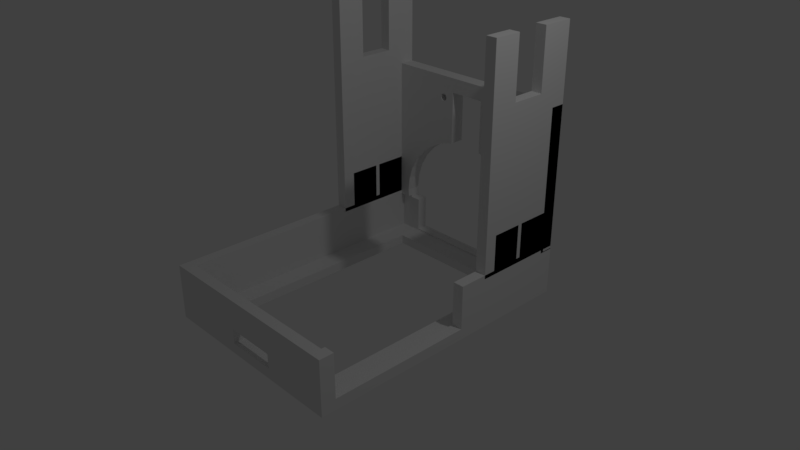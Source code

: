# Source: PiHolderSideCameraWLEDs.blend  (saved by Blender 2.79.0; exported with 4.5.12 LTS)
import bpy
from mathutils import Matrix  # noqa: F401  (used for matrix-valued properties, if any)

bpy.ops.wm.read_factory_settings(use_empty=True)
scene = bpy.context.scene
scene.name = 'Scene'

# ---- collections
col_collection_1 = bpy.data.collections.new('Collection 1'); scene.collection.children.link(col_collection_1)

# ---- world
world_world = bpy.data.worlds.new('World'); scene.world = world_world
world_world.color = (0.05088, 0.05088, 0.05088)
world_world.use_sun_shadow = False
world_world.sun_shadow_jitter_overblur = 0.0
world_world.cycles.sampling_method = 'MANUAL'

# ---- cameras
cam_camera = bpy.data.cameras.new('Camera')
cam_camera.clip_end = 100.0
cam_camera.lens = 35.0
cam_camera.sensor_width = 32.0
cam_camera.sensor_height = 18.0
cam_camera.ortho_scale = 7.314
cam_camera.dof.focus_distance = 0.0
cam_camera.dof.aperture_fstop = 128.0

# ---- lights
light_lamp = bpy.data.lights.new('Lamp', 'POINT')
light_lamp.transmission_factor = 0.0
light_lamp.cutoff_distance = 30.0
light_lamp.energy = 100.0
light_lamp.shadow_buffer_clip_start = 1.001
light_lamp.shadow_soft_size = 0.1
light_lamp.shadow_maximum_resolution = 0.006
light_lamp.use_absolute_resolution = True

# ---- meshes
me_cube_018 = bpy.data.meshes.new('Cube.018')
me_cube_018.from_pydata([(-1.0, -1.0, -1.0), (-1.0, -1.0, 1.0), (-1.0, 1.0, -1.0), (-1.0, 1.0, 1.0), (1.0, -1.0, -1.0), (1.0, -1.0, 1.0), (1.0, 1.0, -1.0), (1.0, 1.0, 1.0), (-36.33, 0.6905, -1.03), (-36.33, 0.6905, 0.3035), (-36.33, 0.9982, -1.03), (-36.33, 0.9982, 0.3035), (1.0, 0.6905, -1.03), (1.0, 0.6905, 0.3035), (1.0, 0.9982, -1.03), (1.0, 0.9982, 0.3035), (-1.0, -0.7405, -0.9696), (-1.0, -0.7405, -0.6363), (1.0, -0.7405, -0.9696), (1.0, -0.7405, -0.6363), (-36.33, -0.7405, -0.9696), (-36.33, -0.7405, -0.6363), (-34.33, -0.7405, -0.9696), (-34.33, -0.7405, -0.6363), (-34.33, -4.765, -1.382), (-34.33, 0.773, -1.382), (-1.0, -4.765, -1.382), (-1.0, 0.773, -1.382), (-36.33, -4.996, -1.468), (-36.33, 1.004, -1.468), (1.0, -4.996, -1.468), (1.0, 1.004, -1.468), (-3.521, 0.773, -1.368), (-3.521, 1.004, -1.368), (-30.19, 0.773, -1.368), (-30.19, 1.004, -1.368), (1.0, -1.61, -1.368), (-1.0, -1.61, -1.368), (1.0, -4.687, -1.368), (-1.0, -4.687, -1.368), (1.0, -1.61, -1.067), (-1.0, -1.61, -1.026), (-21.22, -4.765, -1.371), (-21.22, -4.996, -1.371), (-21.22, -4.765, -1.238), (-21.22, -4.996, -1.238), (-11.89, -4.765, -1.371), (-11.89, -4.996, -1.371), (-11.89, -4.765, -1.238), (-11.89, -4.996, -1.238), (1.0, -1.61, -0.9642), (1.0, -0.7429, -0.9642), (-36.33, -2.494, -0.9642), (-34.33, -4.765, -0.9642), (-1.0, -1.061, -0.9642), (-1.0, -1.61, -0.9642), (-36.33, -4.996, -0.9642), (1.0, -4.996, -0.9642), (1.0, -4.687, -0.9642), (-1.0, -4.687, -0.9642), (-1.0, -4.765, -0.9642), (-36.33, -0.7416, -0.9642), (-30.6, -4.304, -1.468), (-30.6, -4.304, -1.382), (-3.933, -4.304, -1.468), (-3.933, -4.304, -1.382), (-30.6, 0.3115, -1.468), (-30.6, 0.3115, -1.382), (-3.933, 0.3115, -1.468), (-3.933, 0.3115, -1.382), (1.0, -0.08724, -0.9564), (-1.0, -0.08724, -0.9564), (-34.33, -0.08724, -0.9564), (-36.33, -0.08724, -0.9564), (1.0, 0.005072, -0.9564), (-1.0, 0.005072, -0.9564), (-34.33, 0.005072, -0.9564), (-36.33, 0.005072, -0.9564), (-34.33, -0.08724, -0.6363), (-36.33, -0.08724, -0.6363), (-34.33, 0.005072, -0.6363), (-36.33, 0.005072, -0.6363), (1.0, 0.005072, -0.6363), (-1.0, 0.005072, -0.6363), (1.0, -0.08724, -0.6363), (-1.0, -0.08724, -0.6363), (1.0, 0.7594, -0.9957), (-1.0, 0.7594, -0.9957), (-3.582, 0.7653, -0.9957), (-36.33, 0.7594, -0.9957), (-31.75, 0.7653, -0.9957), (-34.33, 0.7594, -0.9957), (-36.33, 1.004, -0.9957), (-36.23, 0.9961, -0.9957), (-34.33, 0.7594, -0.6363), (-36.33, 0.7594, -0.6363), (1.0, 0.7594, -0.6518), (1.0, 0.7594, -0.9696), (1.0, 0.7594, -0.6363), (-1.0, 0.7594, -0.6363), (-1.0, 0.7594, -0.9696), (-1.0, 0.7594, -0.9642), (1.0, 0.7594, -0.9642), (-36.33, 0.7594, -0.9642), (-34.33, 0.7594, -0.9696), (-36.33, 0.7594, -0.9696), (-34.33, 0.7594, -0.9642), (1.0, 0.7594, -1.023), (1.0, 1.004, -1.023), (-1.0, 0.7594, -1.023), (-1.0, 0.773, -1.023), (-36.33, 0.7594, -1.023), (-34.33, 0.773, -1.023), (-34.33, 0.7594, -1.023), (-36.33, 1.004, -1.023), (-34.33, 0.7594, -0.892), (-36.33, 0.7594, -0.9587), (-3.0, 0.9982, -0.9608), (-3.0, 0.6905, -0.9608), (-3.135, 1.004, -1.023), (-3.135, 0.773, -1.023), (-3.19, 1.004, -1.049), (-3.149, 0.9982, -1.03), (-3.149, 0.6905, -1.03), (-3.19, 0.773, -1.049), (-28.04, 0.9982, -0.4894), (-28.04, 0.6905, -0.4894), (-32.05, 0.9982, -0.8307), (-32.05, 0.6905, -0.8307), (-32.33, 0.9982, -0.9608), (-32.33, 0.6905, -0.9608), (-3.282, 0.9982, -0.8307), (-3.282, 0.6905, -0.8307), (-3.521, 0.773, -1.049), (-3.521, 1.004, -1.049), (-7.296, 0.9982, -0.4894), (-7.296, 0.6905, -0.4894), (-9.518, 0.9982, -0.4065), (-9.518, 0.6905, -0.4065), (-5.472, 0.9982, -0.5904), (-5.472, 0.6905, -0.5904), (-23.28, 0.9982, -0.3449), (-23.28, 0.6905, -0.3449), (-29.86, 0.9982, -0.5904), (-29.86, 0.6905, -0.5904), (-31.22, 0.9982, -0.7057), (-31.22, 0.6905, -0.7057), (-12.05, 0.9982, -0.3449), (-12.05, 0.6905, -0.3449), (-32.2, 1.004, -1.023), (-32.14, 1.004, -1.049), (-32.2, 0.773, -1.023), (-32.18, 0.9982, -1.03), (-32.18, 0.6905, -1.03), (-32.14, 0.773, -1.049), (-4.116, 0.9982, -0.7057), (-4.116, 0.6905, -0.7057), (-30.19, 1.004, -1.049), (-32.03, 1.004, -1.049), (-30.19, 0.773, -1.049), (-25.82, 0.9982, -0.4065), (-25.82, 0.6905, -0.4065), (-14.33, 0.9982, 0.1709), (-14.33, 0.6905, 0.1709), (-21.0, 0.9982, -0.3135), (-21.0, 0.6905, -0.3135), (-21.0, 0.9982, 0.1709), (-21.0, 0.6905, 0.1709), (-14.33, 0.9982, -0.3135), (-14.33, 0.6905, -0.3135), (-23.52, 0.9982, 0.1321), (-23.52, 0.6905, 0.1321), (-23.27, 0.9982, 0.1347), (-23.27, 0.6905, 0.1347), (-23.4, 0.9982, 0.134), (-23.4, 0.6905, 0.134), (-23.82, 0.9982, 0.08283), (-23.82, 0.6905, 0.08283), (-23.74, 0.9982, 0.07778), (-23.74, 0.6905, 0.07778), (-23.88, 0.9982, 0.08859), (-23.88, 0.6905, 0.08859), (-23.64, 0.9982, 0.07363), (-23.64, 0.6905, 0.07363), (-23.27, 0.9982, 0.06802), (-23.27, 0.6905, 0.06802), (-23.14, 0.9982, 0.06866), (-23.14, 0.6905, 0.06866), (-23.4, 0.9982, 0.06866), (-23.4, 0.6905, 0.06866), (-22.61, 0.9982, 0.1079), (-22.61, 0.6905, 0.1079), (-22.8, 0.9982, 0.1249), (-22.8, 0.6905, 0.1249), (-22.9, 0.9982, 0.1291), (-22.9, 0.6905, 0.1291), (-23.01, 0.9982, 0.07055), (-23.01, 0.6905, 0.07055), (-22.65, 0.9982, 0.1141), (-22.65, 0.6905, 0.1141), (-23.82, 0.9982, 0.1199), (-23.82, 0.6905, 0.1199), (-23.74, 0.9982, 0.1249), (-23.74, 0.6905, 0.1249), (-23.14, 0.9982, 0.134), (-23.14, 0.6905, 0.134), (-23.88, 0.9982, 0.1141), (-23.88, 0.6905, 0.1141), (-22.65, 0.9982, 0.08859), (-22.65, 0.6905, 0.08859), (-22.61, 0.9982, 0.09485), (-22.61, 0.6905, 0.09485), (-22.71, 0.9982, 0.08283), (-22.71, 0.6905, 0.08283), (-22.6, 0.9982, 0.1014), (-22.6, 0.6905, 0.1014), (-23.92, 0.9982, 0.09485), (-23.92, 0.6905, 0.09485), (-23.64, 0.9982, 0.1291), (-23.64, 0.6905, 0.1291), (-23.52, 0.9982, 0.07055), (-23.52, 0.6905, 0.07055), (-23.93, 0.9982, 0.1014), (-23.93, 0.6905, 0.1014), (-22.71, 0.9982, 0.1199), (-22.71, 0.6905, 0.1199), (-22.8, 0.9982, 0.07778), (-22.8, 0.6905, 0.07778), (-22.9, 0.9982, 0.07363), (-22.9, 0.6905, 0.07363), (-23.92, 0.9982, 0.1079), (-23.92, 0.6905, 0.1079), (-23.01, 0.9982, 0.1321), (-23.01, 0.6905, 0.1321), (-12.32, 0.9982, 0.1321), (-12.32, 0.6905, 0.1321), (-12.07, 0.9982, 0.1347), (-12.07, 0.6905, 0.1347), (-12.2, 0.9982, 0.134), (-12.2, 0.6905, 0.134), (-12.62, 0.9982, 0.08283), (-12.62, 0.6905, 0.08283), (-12.54, 0.9982, 0.07778), (-12.54, 0.6905, 0.07778), (-12.68, 0.9982, 0.08859), (-12.68, 0.6905, 0.08859), (-12.44, 0.9982, 0.07363), (-12.44, 0.6905, 0.07363), (-12.07, 0.9982, 0.06802), (-12.07, 0.6905, 0.06802), (-11.94, 0.9982, 0.06866), (-11.94, 0.6905, 0.06866), (-12.2, 0.9982, 0.06866), (-12.2, 0.6905, 0.06866), (-11.41, 0.9982, 0.1079), (-11.41, 0.6905, 0.1079), (-11.6, 0.9982, 0.1249), (-11.6, 0.6905, 0.1249), (-11.7, 0.9982, 0.1291), (-11.7, 0.6905, 0.1291), (-11.81, 0.9982, 0.07055), (-11.81, 0.6905, 0.07055), (-11.45, 0.9982, 0.1141), (-11.45, 0.6905, 0.1141), (-12.62, 0.9982, 0.1199), (-12.62, 0.6905, 0.1199), (-12.54, 0.9982, 0.1249), (-12.54, 0.6905, 0.1249), (-11.94, 0.9982, 0.134), (-11.94, 0.6905, 0.134), (-12.68, 0.9982, 0.1141), (-12.68, 0.6905, 0.1141), (-11.45, 0.9982, 0.08859), (-11.45, 0.6905, 0.08859), (-11.41, 0.9982, 0.09485), (-11.41, 0.6905, 0.09485), (-11.51, 0.9982, 0.08283), (-11.51, 0.6905, 0.08283), (-11.4, 0.9982, 0.1014), (-11.4, 0.6905, 0.1014), (-12.72, 0.9982, 0.09485), (-12.72, 0.6905, 0.09485), (-12.44, 0.9982, 0.1291), (-12.44, 0.6905, 0.1291), (-12.32, 0.9982, 0.07055), (-12.32, 0.6905, 0.07055), (-12.73, 0.9982, 0.1014), (-12.73, 0.6905, 0.1014), (-11.51, 0.9982, 0.1199), (-11.51, 0.6905, 0.1199), (-11.6, 0.9982, 0.07778), (-11.6, 0.6905, 0.07778), (-11.7, 0.9982, 0.07363), (-11.7, 0.6905, 0.07363), (-12.72, 0.9982, 0.1079), (-12.72, 0.6905, 0.1079), (-11.81, 0.9982, 0.1321), (-11.81, 0.6905, 0.1321), (-36.33, -1.0, -1.0), (-36.33, -1.0, 1.0), (-36.33, 1.0, -1.0), (-36.33, 1.0, 1.0), (-34.33, -1.0, -1.0), (-34.33, -1.0, 1.0), (-34.33, 1.0, -1.0), (-34.33, 1.0, 1.0), (1.0, -0.4046, 0.4546), (-1.0, -0.4046, 0.4546), (-34.33, -0.4046, 0.4546), (-36.33, -0.4046, 0.4546), (1.0, 0.3185, 0.4546), (-1.0, 0.3185, 0.4546), (-34.33, 0.3185, 0.4546), (-36.33, 0.3185, 0.4546), (-34.33, -0.4046, 1.0), (-36.33, -0.4046, 1.0), (-34.33, 0.3185, 1.0), (-36.33, 0.3185, 1.0), (1.0, 0.3185, 1.0), (-1.0, 0.3185, 1.0), (1.0, -0.4046, 1.0), (-1.0, -0.4046, 1.0)], [(90, 88), (93, 92), (100, 101), (100, 101)], [(0, 1, 321, 307, 311, 319, 3, 2), (2, 3, 7, 6), (6, 7, 318, 310, 306, 320, 5, 4), (4, 5, 1, 0), (2, 6, 4, 0), (7, 3, 319, 318), (8, 9, 11, 10), (10, 11, 222, 216, 180, 176, 178, 182, 220, 188, 184, 186, 196, 228, 226, 212, 208, 210, 214, 166, 164, 141, 160, 125, 143, 145, 127, 129, 152), (14, 15, 13, 12), (12, 13, 279, 275, 273, 277, 291, 293, 261, 251, 249, 253, 285, 247, 243, 241, 245, 281, 287, 163, 169, 148, 138, 136, 140, 156, 132, 118, 123), (10, 152, 153, 8), (15, 11, 9, 13), (16, 17, 85, 71, 75, 83, 99, 100), (18, 19, 17, 16), (20, 21, 79, 73, 77, 81, 95, 116, 105), (22, 23, 21, 20), (24, 25, 112, 113, 91, 106, 53), (25, 27, 110, 120, 124, 133, 32, 34), (27, 26, 60, 59, 39, 37, 41, 54, 101, 87, 109, 110), (26, 24, 44, 42, 46), (25, 24, 63, 67, 69, 27), (28, 56, 52, 61, 29), (29, 158, 157, 35, 33, 31), (31, 108, 107, 86, 102, 51, 40, 36, 38, 30), (30, 49, 47, 43, 28), (29, 31, 30, 64, 68, 66), (29, 61, 103, 89, 111, 114), (33, 32, 133, 134), (34, 35, 157, 159), (34, 159, 154, 151, 112, 25), (31, 33, 134, 121, 119, 108), (35, 34, 32, 33), (37, 36, 40, 50, 55, 41), (38, 39, 59, 58), (39, 38, 36, 37), (30, 38, 58, 57), (43, 42, 44, 45), (46, 47, 49, 48), (46, 48, 44, 24, 53, 60, 26), (47, 46, 42, 43), (28, 43, 45, 49, 30, 57, 56), (45, 44, 48, 49), (51, 50, 40), (55, 54, 41), (57, 58, 59, 60, 53, 106, 103, 61, 52, 56), (50, 51, 102, 101, 54, 55), (64, 65, 69, 68), (68, 69, 67, 66), (66, 67, 63, 62), (66, 62, 64, 30, 28, 29), (62, 63, 65, 64), (27, 69, 65, 63, 24, 26), (78, 79, 21, 23), (77, 76, 80, 81), (75, 74, 82, 83), (84, 85, 17, 19), (70, 71, 85, 84), (72, 73, 79, 78), (73, 72, 76, 77), (71, 70, 74, 75), (97, 96, 98, 82, 74, 70, 84, 19, 18), (98, 99, 83, 82), (100, 97, 18, 16), (105, 104, 22, 20), (105, 116, 95, 94, 115, 104), (94, 95, 81, 80), (104, 94, 80, 76, 72, 78, 23, 22), (107, 109, 87, 101, 102, 86), (113, 111, 89, 103, 106, 91), (98, 96, 97, 100, 99), (95, 94, 104, 105), (94, 104, 115), (111, 113, 112, 151, 149, 114), (109, 107, 108, 119, 120, 110), (114, 149, 150, 158, 29), (121, 124, 120, 119), (118, 117, 122, 123), (143, 144, 146, 145), (145, 146, 128, 127), (131, 132, 156, 155), (117, 118, 132, 131), (139, 140, 136, 135), (135, 136, 138, 137), (137, 138, 148, 147), (125, 126, 144, 143), (123, 122, 14, 12), (160, 161, 126, 125), (129, 130, 153, 152), (154, 150, 149, 151), (155, 156, 140, 139), (127, 128, 130, 129), (141, 142, 161, 160), (147, 148, 169, 168), (150, 154, 159, 157, 158), (124, 121, 134, 133), (163, 162, 168, 169), (164, 165, 142, 141), (166, 167, 165, 164), (162, 163, 167, 166), (210, 211, 215, 214), (226, 227, 213, 212), (212, 213, 209, 208), (230, 231, 223, 222), (190, 191, 199, 198), (214, 215, 191, 190), (224, 225, 193, 192), (172, 173, 175, 174), (188, 189, 185, 184), (200, 201, 207, 206), (184, 185, 187, 186), (174, 175, 171, 170), (192, 193, 195, 194), (182, 183, 221, 220), (194, 195, 233, 232), (228, 229, 227, 226), (218, 219, 203, 202), (206, 207, 231, 230), (166, 214, 190, 198, 224, 192, 194, 232, 204, 172, 174, 170, 218, 202, 200, 206, 230, 222, 11, 15, 278, 254, 262, 288, 256, 258, 296, 268, 236, 238, 234, 282, 266, 264, 270, 294, 286, 162), (196, 197, 229, 228), (178, 179, 183, 182), (180, 181, 177, 176), (198, 199, 225, 224), (204, 205, 173, 172), (222, 223, 217, 216), (208, 209, 211, 210), (220, 221, 189, 188), (167, 215, 211, 209, 213, 227, 229, 197, 187, 185, 189, 221, 183, 179, 177, 181, 217, 223, 9, 8, 153, 130, 128, 146, 144, 126, 161, 142, 165), (170, 171, 219, 218), (232, 233, 205, 204), (186, 187, 197, 196), (216, 217, 181, 180), (202, 203, 201, 200), (176, 177, 179, 178), (274, 275, 279, 278), (290, 291, 277, 276), (276, 277, 273, 272), (294, 295, 287, 286), (254, 255, 263, 262), (278, 279, 255, 254), (288, 289, 257, 256), (236, 237, 239, 238), (252, 253, 249, 248), (264, 265, 271, 270), (248, 249, 251, 250), (238, 239, 235, 234), (256, 257, 259, 258), (246, 247, 285, 284), (258, 259, 297, 296), (292, 293, 291, 290), (282, 283, 267, 266), (162, 286, 280, 244, 240, 242, 246, 284, 252, 248, 250, 260, 292, 290, 276, 272, 274, 278, 15, 14, 122, 117, 131, 155, 139, 135, 137, 147, 168), (270, 271, 295, 294), (260, 261, 293, 292), (242, 243, 247, 246), (244, 245, 241, 240), (262, 263, 289, 288), (268, 269, 237, 236), (286, 287, 281, 280), (272, 273, 275, 274), (284, 285, 253, 252), (163, 287, 295, 271, 265, 267, 283, 235, 239, 237, 269, 297, 259, 257, 289, 263, 255, 279, 13, 9, 223, 231, 207, 201, 203, 219, 171, 175, 173, 205, 233, 195, 193, 225, 199, 191, 215, 167), (234, 235, 283, 282), (296, 297, 269, 268), (250, 251, 261, 260), (280, 281, 245, 244), (266, 267, 265, 264), (240, 241, 243, 242), (298, 299, 315, 309, 313, 317, 301, 300), (300, 301, 305, 304), (304, 305, 316, 312, 308, 314, 303, 302), (302, 303, 299, 298), (300, 304, 302, 298), (305, 301, 317, 316), (313, 312, 316, 317), (311, 310, 318, 319), (314, 315, 299, 303), (320, 321, 1, 5), (306, 307, 321, 320), (308, 309, 315, 314), (309, 308, 312, 313), (307, 306, 310, 311)])
me_cube_018.use_remesh_preserve_volume = False
me_cube_018.use_remesh_preserve_attributes = False
me_cube_018.use_mirror_vertex_groups = False
me_cube_018.update()

# ---- objects
ob_cube = bpy.data.objects.new('Cube', me_cube_018)
ob_lamp = bpy.data.objects.new('Lamp', light_lamp)
ob_camera = bpy.data.objects.new('Camera', cam_camera)

# ---- transforms, parenting, visibility, modifiers, constraints
ob_cube.location = (1.325, 1.308, 1.448)
ob_cube.scale = (0.075, 0.65, 1.5)
ob_cube.lineart.crease_threshold = 0.0
ob_lamp.location = (4.076, 1.005, 5.904)
ob_lamp.rotation_euler = (0.6503, 0.05522, 1.866)
ob_lamp.lock_rotations_4d = False
ob_lamp.empty_display_type = 'ARROWS'
ob_lamp.color = (0.0, 0.0, 0.0, 0.0)
ob_lamp.lineart.crease_threshold = 0.0
ob_camera.location = (7.481, -6.508, 5.344)
ob_camera.rotation_euler = (1.109, 0.0, 0.8149)
ob_camera.lock_rotations_4d = False
ob_camera.empty_display_type = 'ARROWS'
ob_camera.color = (0.0, 0.0, 0.0, 0.0)
ob_camera.display_type = 'WIRE'
ob_camera.lineart.crease_threshold = 0.0

# ---- collection membership
col_collection_1.objects.link(ob_cube)
col_collection_1.objects.link(ob_lamp)
col_collection_1.objects.link(ob_camera)

# ---- scene / render settings (as saved in the file)
scene.camera = ob_camera
scene.frame_start = 1; scene.frame_end = 250; scene.frame_set(1)
scene.render.engine = 'BLENDER_EEVEE_NEXT'
scene.render.resolution_percentage = 50
scene.render.dither_intensity = 0.0
scene.cycles.use_denoising = False
scene.cycles.samples = 128
scene.cycles.sampling_pattern = 'TABULATED_SOBOL'
scene.cycles.use_adaptive_sampling = False
scene.cycles.use_light_tree = False
scene.cycles.blur_glossy = 0.0
scene.cycles.sample_clamp_indirect = 0.0
scene.view_settings.view_transform = 'Standard'
bpy.context.view_layer.update()
